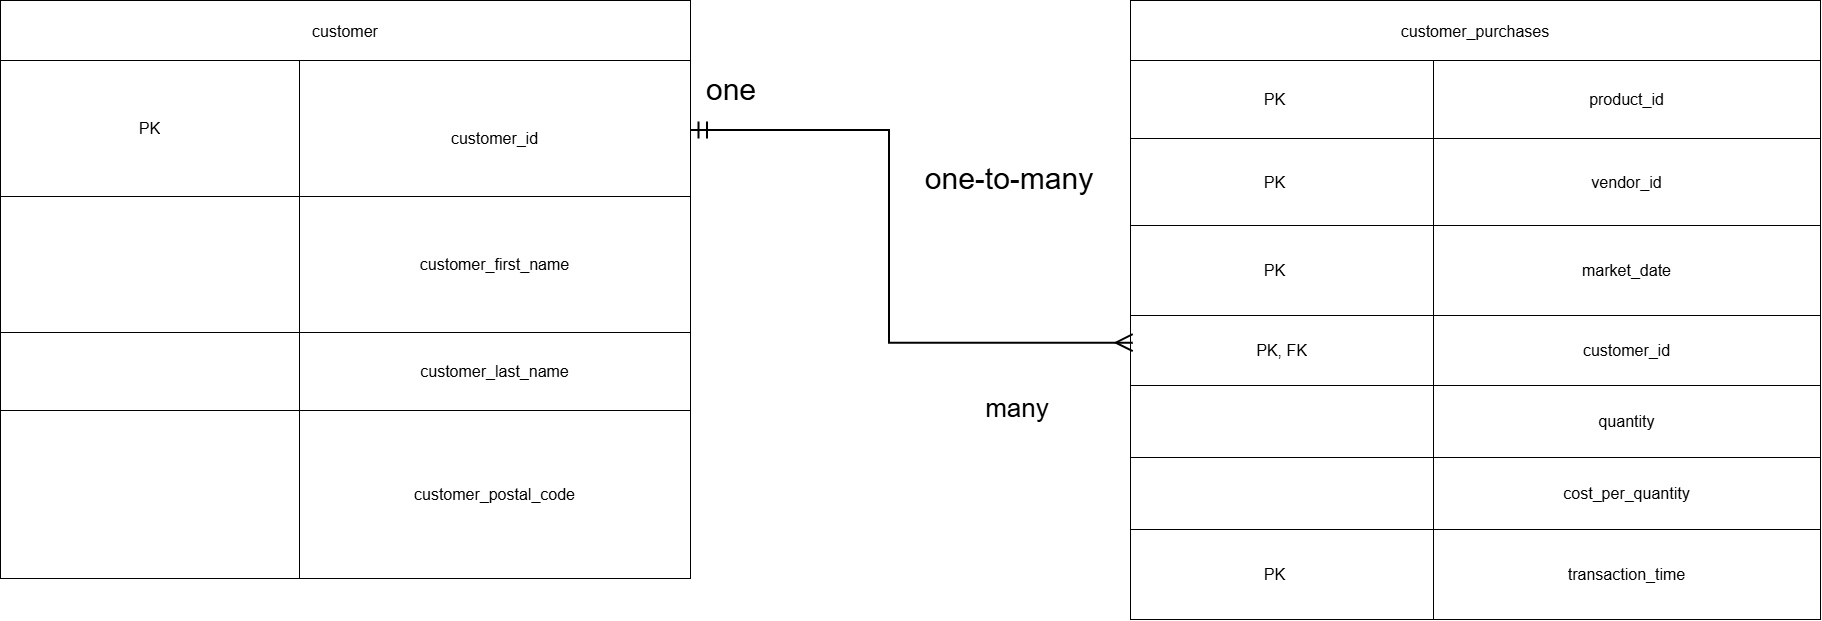

The diagram above was exported from draw.io. Its source (the exported page's mxGraphModel, read from the mxfile embedded in the PNG):
<mxGraphModel dx="3613" dy="2943" grid="1" gridSize="10" guides="1" tooltips="1" connect="1" arrows="1" fold="1" page="1" pageScale="1" pageWidth="1100" pageHeight="850" math="0" shadow="0">
  <root>
    <mxCell id="0" />
    <mxCell id="1" parent="0" />
    <mxCell id="2dJwDjyCLUqY5j2ZagVb-96" parent="1" style="shape=table;tableRender=collapsed;startSize=60;container=1;collapsible=0;childLayout=tableLayout;strokeColor=default;fontSize=16;" value="customer" vertex="1">
      <mxGeometry height="578" width="690" x="-809" y="-923" as="geometry" />
    </mxCell>
    <mxCell id="2dJwDjyCLUqY5j2ZagVb-97" parent="2dJwDjyCLUqY5j2ZagVb-96" style="shape=tableRow;horizontal=0;startSize=0;swimlaneHead=0;swimlaneBody=0;strokeColor=inherit;collapsible=0;dropTarget=0;fillColor=none;points=[[0,0.5],[1,0.5]];portConstraint=eastwest;fontSize=16;" value="" vertex="1">
      <mxGeometry height="136" width="690" y="60" as="geometry" />
    </mxCell>
    <mxCell id="2dJwDjyCLUqY5j2ZagVb-98" parent="2dJwDjyCLUqY5j2ZagVb-97" style="shape=partialRectangle;html=1;whiteSpace=wrap;connectable=0;strokeColor=inherit;overflow=hidden;fillColor=none;pointerEvents=1;fontSize=16;" value="PK" vertex="1">
      <mxGeometry height="136" width="299" as="geometry">
        <mxRectangle height="136" width="299" as="alternateBounds" />
      </mxGeometry>
    </mxCell>
    <mxCell id="2dJwDjyCLUqY5j2ZagVb-99" parent="2dJwDjyCLUqY5j2ZagVb-97" style="shape=partialRectangle;html=1;whiteSpace=wrap;connectable=0;strokeColor=inherit;overflow=hidden;fillColor=none;pointerEvents=1;fontSize=16;" value="&lt;br&gt;customer_id" vertex="1">
      <mxGeometry height="136" width="391" x="299" as="geometry">
        <mxRectangle height="136" width="391" as="alternateBounds" />
      </mxGeometry>
    </mxCell>
    <mxCell id="2dJwDjyCLUqY5j2ZagVb-101" parent="2dJwDjyCLUqY5j2ZagVb-96" style="shape=tableRow;horizontal=0;startSize=0;swimlaneHead=0;swimlaneBody=0;strokeColor=inherit;collapsible=0;dropTarget=0;fillColor=none;points=[[0,0.5],[1,0.5]];portConstraint=eastwest;fontSize=16;" value="" vertex="1">
      <mxGeometry height="136" width="690" y="196" as="geometry" />
    </mxCell>
    <mxCell id="2dJwDjyCLUqY5j2ZagVb-102" parent="2dJwDjyCLUqY5j2ZagVb-101" style="shape=partialRectangle;html=1;whiteSpace=wrap;connectable=0;strokeColor=inherit;overflow=hidden;fillColor=none;pointerEvents=1;fontSize=16;" value="" vertex="1">
      <mxGeometry height="136" width="299" as="geometry">
        <mxRectangle height="136" width="299" as="alternateBounds" />
      </mxGeometry>
    </mxCell>
    <mxCell id="2dJwDjyCLUqY5j2ZagVb-103" parent="2dJwDjyCLUqY5j2ZagVb-101" style="shape=partialRectangle;html=1;whiteSpace=wrap;connectable=0;strokeColor=inherit;overflow=hidden;fillColor=none;pointerEvents=1;fontSize=16;" value="customer_first_name" vertex="1">
      <mxGeometry height="136" width="391" x="299" as="geometry">
        <mxRectangle height="136" width="391" as="alternateBounds" />
      </mxGeometry>
    </mxCell>
    <mxCell id="2dJwDjyCLUqY5j2ZagVb-105" parent="2dJwDjyCLUqY5j2ZagVb-96" style="shape=tableRow;horizontal=0;startSize=0;swimlaneHead=0;swimlaneBody=0;strokeColor=inherit;collapsible=0;dropTarget=0;fillColor=none;points=[[0,0.5],[1,0.5]];portConstraint=eastwest;fontSize=16;" value="" vertex="1">
      <mxGeometry height="78" width="690" y="332" as="geometry" />
    </mxCell>
    <mxCell id="2dJwDjyCLUqY5j2ZagVb-106" parent="2dJwDjyCLUqY5j2ZagVb-105" style="shape=partialRectangle;html=1;whiteSpace=wrap;connectable=0;strokeColor=inherit;overflow=hidden;fillColor=none;pointerEvents=1;fontSize=16;" value="" vertex="1">
      <mxGeometry height="78" width="299" as="geometry">
        <mxRectangle height="78" width="299" as="alternateBounds" />
      </mxGeometry>
    </mxCell>
    <mxCell id="2dJwDjyCLUqY5j2ZagVb-107" parent="2dJwDjyCLUqY5j2ZagVb-105" style="shape=partialRectangle;html=1;whiteSpace=wrap;connectable=0;strokeColor=inherit;overflow=hidden;fillColor=none;pointerEvents=1;fontSize=16;" value="customer_last_name" vertex="1">
      <mxGeometry height="78" width="391" x="299" as="geometry">
        <mxRectangle height="78" width="391" as="alternateBounds" />
      </mxGeometry>
    </mxCell>
    <mxCell id="2dJwDjyCLUqY5j2ZagVb-109" parent="2dJwDjyCLUqY5j2ZagVb-96" style="shape=tableRow;horizontal=0;startSize=0;swimlaneHead=0;swimlaneBody=0;strokeColor=inherit;collapsible=0;dropTarget=0;fillColor=none;points=[[0,0.5],[1,0.5]];portConstraint=eastwest;fontSize=16;" value="" vertex="1">
      <mxGeometry height="168" width="690" y="410" as="geometry" />
    </mxCell>
    <mxCell id="2dJwDjyCLUqY5j2ZagVb-110" parent="2dJwDjyCLUqY5j2ZagVb-109" style="shape=partialRectangle;html=1;whiteSpace=wrap;connectable=0;strokeColor=inherit;overflow=hidden;fillColor=none;pointerEvents=1;fontSize=16;" value="" vertex="1">
      <mxGeometry height="168" width="299" as="geometry">
        <mxRectangle height="168" width="299" as="alternateBounds" />
      </mxGeometry>
    </mxCell>
    <mxCell id="2dJwDjyCLUqY5j2ZagVb-111" parent="2dJwDjyCLUqY5j2ZagVb-109" style="shape=partialRectangle;html=1;whiteSpace=wrap;connectable=0;strokeColor=inherit;overflow=hidden;fillColor=none;pointerEvents=1;fontSize=16;" value="customer_postal_code" vertex="1">
      <mxGeometry height="168" width="391" x="299" as="geometry">
        <mxRectangle height="168" width="391" as="alternateBounds" />
      </mxGeometry>
    </mxCell>
    <mxCell id="2dJwDjyCLUqY5j2ZagVb-163" parent="1" style="shape=table;tableRender=collapsed;startSize=60;container=1;collapsible=0;childLayout=tableLayout;strokeColor=default;fontSize=16;movable=1;resizable=1;rotatable=1;deletable=1;editable=1;locked=0;connectable=1;" value="customer_purchases" vertex="1">
      <mxGeometry height="619" width="690" x="321" y="-923" as="geometry" />
    </mxCell>
    <mxCell id="2dJwDjyCLUqY5j2ZagVb-168" parent="2dJwDjyCLUqY5j2ZagVb-163" style="shape=tableRow;horizontal=0;startSize=0;swimlaneHead=0;swimlaneBody=0;strokeColor=inherit;collapsible=0;dropTarget=0;fillColor=none;points=[[0,0.5],[1,0.5]];portConstraint=eastwest;fontSize=16;" value="" vertex="1">
      <mxGeometry height="78" width="690" y="60" as="geometry" />
    </mxCell>
    <mxCell id="2dJwDjyCLUqY5j2ZagVb-169" parent="2dJwDjyCLUqY5j2ZagVb-168" style="shape=partialRectangle;html=1;whiteSpace=wrap;connectable=0;strokeColor=inherit;overflow=hidden;fillColor=none;pointerEvents=1;fontSize=16;" value="PK&lt;span style=&quot;white-space: pre;&quot;&gt;&#09;&lt;/span&gt;" vertex="1">
      <mxGeometry height="78" width="303" as="geometry">
        <mxRectangle height="78" width="303" as="alternateBounds" />
      </mxGeometry>
    </mxCell>
    <mxCell id="2dJwDjyCLUqY5j2ZagVb-170" parent="2dJwDjyCLUqY5j2ZagVb-168" style="shape=partialRectangle;html=1;whiteSpace=wrap;connectable=0;strokeColor=inherit;overflow=hidden;fillColor=none;pointerEvents=1;fontSize=16;" value="product_id" vertex="1">
      <mxGeometry height="78" width="387" x="303" as="geometry">
        <mxRectangle height="78" width="387" as="alternateBounds" />
      </mxGeometry>
    </mxCell>
    <mxCell id="2dJwDjyCLUqY5j2ZagVb-172" parent="2dJwDjyCLUqY5j2ZagVb-163" style="shape=tableRow;horizontal=0;startSize=0;swimlaneHead=0;swimlaneBody=0;strokeColor=inherit;collapsible=0;dropTarget=0;fillColor=none;points=[[0,0.5],[1,0.5]];portConstraint=eastwest;fontSize=16;" value="" vertex="1">
      <mxGeometry height="87" width="690" y="138" as="geometry" />
    </mxCell>
    <mxCell id="2dJwDjyCLUqY5j2ZagVb-173" parent="2dJwDjyCLUqY5j2ZagVb-172" style="shape=partialRectangle;html=1;whiteSpace=wrap;connectable=0;strokeColor=inherit;overflow=hidden;fillColor=none;pointerEvents=1;fontSize=16;" value="PK&lt;span style=&quot;white-space: pre;&quot;&gt;&#09;&lt;/span&gt;" vertex="1">
      <mxGeometry height="87" width="303" as="geometry">
        <mxRectangle height="87" width="303" as="alternateBounds" />
      </mxGeometry>
    </mxCell>
    <mxCell id="2dJwDjyCLUqY5j2ZagVb-174" parent="2dJwDjyCLUqY5j2ZagVb-172" style="shape=partialRectangle;html=1;whiteSpace=wrap;connectable=0;strokeColor=inherit;overflow=hidden;fillColor=none;pointerEvents=1;fontSize=16;" value="vendor_&lt;span style=&quot;background-color: transparent; color: light-dark(#000000, var(--ge-light-color, #ffffff));&quot;&gt;id&lt;/span&gt;" vertex="1">
      <mxGeometry height="87" width="387" x="303" as="geometry">
        <mxRectangle height="87" width="387" as="alternateBounds" />
      </mxGeometry>
    </mxCell>
    <mxCell id="2dJwDjyCLUqY5j2ZagVb-176" parent="2dJwDjyCLUqY5j2ZagVb-163" style="shape=tableRow;horizontal=0;startSize=0;swimlaneHead=0;swimlaneBody=0;strokeColor=inherit;collapsible=0;dropTarget=0;fillColor=none;points=[[0,0.5],[1,0.5]];portConstraint=eastwest;fontSize=16;" value="" vertex="1">
      <mxGeometry height="90" width="690" y="225" as="geometry" />
    </mxCell>
    <mxCell id="2dJwDjyCLUqY5j2ZagVb-177" parent="2dJwDjyCLUqY5j2ZagVb-176" style="shape=partialRectangle;html=1;whiteSpace=wrap;connectable=0;strokeColor=inherit;overflow=hidden;fillColor=none;pointerEvents=1;fontSize=16;" value="PK&lt;span style=&quot;white-space: pre;&quot;&gt;&#09;&lt;/span&gt;" vertex="1">
      <mxGeometry height="90" width="303" as="geometry">
        <mxRectangle height="90" width="303" as="alternateBounds" />
      </mxGeometry>
    </mxCell>
    <mxCell id="2dJwDjyCLUqY5j2ZagVb-178" parent="2dJwDjyCLUqY5j2ZagVb-176" style="shape=partialRectangle;html=1;whiteSpace=wrap;connectable=0;strokeColor=inherit;overflow=hidden;fillColor=none;pointerEvents=1;fontSize=16;" value="market_date" vertex="1">
      <mxGeometry height="90" width="387" x="303" as="geometry">
        <mxRectangle height="90" width="387" as="alternateBounds" />
      </mxGeometry>
    </mxCell>
    <mxCell id="2dJwDjyCLUqY5j2ZagVb-180" parent="2dJwDjyCLUqY5j2ZagVb-163" style="shape=tableRow;horizontal=0;startSize=0;swimlaneHead=0;swimlaneBody=0;strokeColor=inherit;collapsible=0;dropTarget=0;fillColor=none;points=[[0,0.5],[1,0.5]];portConstraint=eastwest;fontSize=16;" value="" vertex="1">
      <mxGeometry height="70" width="690" y="315" as="geometry" />
    </mxCell>
    <mxCell id="2dJwDjyCLUqY5j2ZagVb-181" parent="2dJwDjyCLUqY5j2ZagVb-180" style="shape=partialRectangle;html=1;whiteSpace=wrap;connectable=0;strokeColor=inherit;overflow=hidden;fillColor=none;pointerEvents=1;fontSize=16;" value="PK, FK" vertex="1">
      <mxGeometry height="70" width="303" as="geometry">
        <mxRectangle height="70" width="303" as="alternateBounds" />
      </mxGeometry>
    </mxCell>
    <mxCell id="2dJwDjyCLUqY5j2ZagVb-182" parent="2dJwDjyCLUqY5j2ZagVb-180" style="shape=partialRectangle;html=1;whiteSpace=wrap;connectable=0;strokeColor=inherit;overflow=hidden;fillColor=none;pointerEvents=1;fontSize=16;" value="customer_id" vertex="1">
      <mxGeometry height="70" width="387" x="303" as="geometry">
        <mxRectangle height="70" width="387" as="alternateBounds" />
      </mxGeometry>
    </mxCell>
    <mxCell id="2dJwDjyCLUqY5j2ZagVb-184" parent="2dJwDjyCLUqY5j2ZagVb-163" style="shape=tableRow;horizontal=0;startSize=0;swimlaneHead=0;swimlaneBody=0;strokeColor=inherit;collapsible=0;dropTarget=0;fillColor=none;points=[[0,0.5],[1,0.5]];portConstraint=eastwest;fontSize=16;" value="" vertex="1">
      <mxGeometry height="72" width="690" y="385" as="geometry" />
    </mxCell>
    <mxCell id="2dJwDjyCLUqY5j2ZagVb-185" parent="2dJwDjyCLUqY5j2ZagVb-184" style="shape=partialRectangle;html=1;whiteSpace=wrap;connectable=0;strokeColor=inherit;overflow=hidden;fillColor=none;pointerEvents=1;fontSize=16;" value="" vertex="1">
      <mxGeometry height="72" width="303" as="geometry">
        <mxRectangle height="72" width="303" as="alternateBounds" />
      </mxGeometry>
    </mxCell>
    <mxCell id="2dJwDjyCLUqY5j2ZagVb-186" parent="2dJwDjyCLUqY5j2ZagVb-184" style="shape=partialRectangle;html=1;whiteSpace=wrap;connectable=0;strokeColor=inherit;overflow=hidden;fillColor=none;pointerEvents=1;fontSize=16;" value="quantity" vertex="1">
      <mxGeometry height="72" width="387" x="303" as="geometry">
        <mxRectangle height="72" width="387" as="alternateBounds" />
      </mxGeometry>
    </mxCell>
    <mxCell id="2dJwDjyCLUqY5j2ZagVb-188" parent="2dJwDjyCLUqY5j2ZagVb-163" style="shape=tableRow;horizontal=0;startSize=0;swimlaneHead=0;swimlaneBody=0;strokeColor=inherit;collapsible=0;dropTarget=0;fillColor=none;points=[[0,0.5],[1,0.5]];portConstraint=eastwest;fontSize=16;" value="" vertex="1">
      <mxGeometry height="72" width="690" y="457" as="geometry" />
    </mxCell>
    <mxCell id="2dJwDjyCLUqY5j2ZagVb-189" parent="2dJwDjyCLUqY5j2ZagVb-188" style="shape=partialRectangle;html=1;whiteSpace=wrap;connectable=0;strokeColor=inherit;overflow=hidden;fillColor=none;pointerEvents=1;fontSize=16;" value="" vertex="1">
      <mxGeometry height="72" width="303" as="geometry">
        <mxRectangle height="72" width="303" as="alternateBounds" />
      </mxGeometry>
    </mxCell>
    <mxCell id="2dJwDjyCLUqY5j2ZagVb-190" parent="2dJwDjyCLUqY5j2ZagVb-188" style="shape=partialRectangle;html=1;whiteSpace=wrap;connectable=0;strokeColor=inherit;overflow=hidden;fillColor=none;pointerEvents=1;fontSize=16;" value="cost_per_quantity" vertex="1">
      <mxGeometry height="72" width="387" x="303" as="geometry">
        <mxRectangle height="72" width="387" as="alternateBounds" />
      </mxGeometry>
    </mxCell>
    <mxCell id="2dJwDjyCLUqY5j2ZagVb-192" parent="2dJwDjyCLUqY5j2ZagVb-163" style="shape=tableRow;horizontal=0;startSize=0;swimlaneHead=0;swimlaneBody=0;strokeColor=inherit;collapsible=0;dropTarget=0;fillColor=none;points=[[0,0.5],[1,0.5]];portConstraint=eastwest;fontSize=16;" value="" vertex="1">
      <mxGeometry height="90" width="690" y="529" as="geometry" />
    </mxCell>
    <mxCell id="2dJwDjyCLUqY5j2ZagVb-193" parent="2dJwDjyCLUqY5j2ZagVb-192" style="shape=partialRectangle;html=1;whiteSpace=wrap;connectable=0;strokeColor=inherit;overflow=hidden;fillColor=none;pointerEvents=1;fontSize=16;" value="PK&lt;span style=&quot;white-space: pre;&quot;&gt;&#09;&lt;/span&gt;" vertex="1">
      <mxGeometry height="90" width="303" as="geometry">
        <mxRectangle height="90" width="303" as="alternateBounds" />
      </mxGeometry>
    </mxCell>
    <mxCell id="2dJwDjyCLUqY5j2ZagVb-194" parent="2dJwDjyCLUqY5j2ZagVb-192" style="shape=partialRectangle;html=1;whiteSpace=wrap;connectable=0;strokeColor=inherit;overflow=hidden;fillColor=none;pointerEvents=1;fontSize=16;" value="transaction_time" vertex="1">
      <mxGeometry height="90" width="387" x="303" as="geometry">
        <mxRectangle height="90" width="387" as="alternateBounds" />
      </mxGeometry>
    </mxCell>
    <mxCell id="2dJwDjyCLUqY5j2ZagVb-209" edge="1" parent="1" style="edgeStyle=segmentEdgeStyle;endArrow=classic;html=1;curved=0;rounded=0;endSize=14;startSize=14;sourcePerimeterSpacing=0;targetPerimeterSpacing=0;defaultLabelBackgroundColor=page; edgeStyle=orthogonalEdgeStyle;rounded=0;html=1;startArrow=ERmandOne;endArrow=ERmany;startFill=0;endFill=0;strokeWidth=2;entryX=0.004;entryY=0.396;entryDx=0;entryDy=0;entryPerimeter=0;" target="2dJwDjyCLUqY5j2ZagVb-180" value="">
      <mxGeometry relative="1" width="100" x="-0.7864" as="geometry">
        <Array as="points">
          <mxPoint x="80" y="-793" />
          <mxPoint x="80" y="-580" />
        </Array>
        <mxPoint x="-119" y="-793" as="sourcePoint" />
        <mxPoint x="320" y="-651" as="targetPoint" />
      </mxGeometry>
    </mxCell>
    <mxCell id="2dJwDjyCLUqY5j2ZagVb-211" parent="1" style="text;html=1;whiteSpace=wrap;strokeColor=none;fillColor=none;align=center;verticalAlign=middle;rounded=0;" value="&lt;font style=&quot;font-size: 30px;&quot;&gt;one-to-many&lt;/font&gt;" vertex="1">
      <mxGeometry height="90" width="200" x="100" y="-790" as="geometry" />
    </mxCell>
    <mxCell id="2dJwDjyCLUqY5j2ZagVb-212" parent="1" style="text;html=1;whiteSpace=wrap;strokeColor=none;fillColor=none;align=center;verticalAlign=middle;rounded=0;" value="&lt;font style=&quot;font-size: 26px;&quot;&gt;many&lt;/font&gt;" vertex="1">
      <mxGeometry height="30" width="96" x="160" y="-530" as="geometry" />
    </mxCell>
    <mxCell id="2dJwDjyCLUqY5j2ZagVb-213" parent="1" style="text;html=1;whiteSpace=wrap;strokeColor=none;fillColor=none;align=center;verticalAlign=middle;rounded=0;" value="&lt;font style=&quot;font-size: 30px;&quot;&gt;one&lt;/font&gt;" vertex="1">
      <mxGeometry height="30" width="96" x="-126" y="-849" as="geometry" />
    </mxCell>
  </root>
</mxGraphModel>